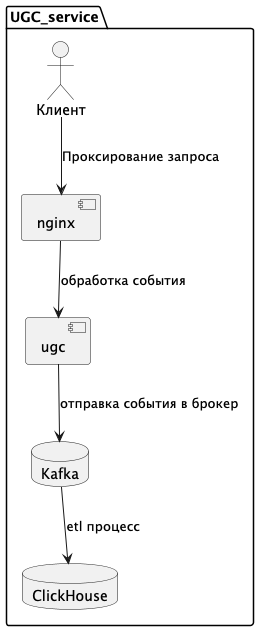

The diagram above was rendered by PlantUML. Its source (embedded in the PNG):
@startuml
skinparam componentStyle uml2
package UGC_service {
    actor Клиент as client
    component nginx
    component ugc
    database Kafka as kafka
    database ClickHouse as ch
}

client -down-> nginx: Проксирование запроса
nginx -down-> ugc: обработка события
ugc -down-> kafka: отправка события в брокер
kafka -down-> ch: etl процесс

@enduml